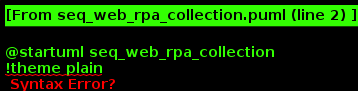

The diagram above was rendered by PlantUML. Its source (embedded in the PNG):
@startuml seq_web_rpa_collection
!theme plain
skinparam backgroundColor #FFFFFF
skinparam sequenceMessageAlign center
skinparam responseMessageBelowArrow true

actor User as user
participant "Web UI" as ui
participant "API Gateway" as gateway
participant "Master\nDataSource Service" as master
database "PostgreSQL" as db
queue "RabbitMQ" as mq
participant "Worker\nRPA Collector" as worker
participant "Playwright\nHeadless Browser" as playwright
participant "Target Website" as website

autonumber

== 配置数据源 ==

user -> ui: 填写网页数据源配置\n(URL, 请求头, 代理等)
ui -> gateway: POST /api/v1/datasources\n{type: "web_rpa", config: {...}}
gateway -> gateway: 验证JWT Token
gateway -> master: 创建数据源请求
master -> db: INSERT datasource配置\n(status: "draft")
master --> gateway: 返回数据源ID
gateway --> ui: 200 OK {datasource_id}
ui --> user: 显示数据源ID

== 配置字段提取规则 ==

user -> ui: 配置字段提取规则\n(CSS选择器/XPath/正则)
note right of user
  用户配置示例：
  - title: CSS ".article-title"
  - date: XPath "//span[@class='time']"
  - content: CSS ".article-content"
end note

ui -> gateway: PUT /api/v1/datasources/{id}/rules\n{fields: [...]}
gateway -> master: 更新提取规则
master -> db: UPDATE datasource\nSET extraction_rules = {...}
master --> gateway: 200 OK
gateway --> ui: 配置已保存
ui --> user: 提示保存成功

== 测试采集 ==

user -> ui: 点击"测试采集"按钮
ui -> gateway: POST /api/v1/datasources/{id}/test
gateway -> master: 创建测试任务

master -> mq: 发布测试任务到高优先级队列\n{task_id, datasource_id, type: "test"}
note right of mq
  任务消息包含：
  - 数据源配置（URL、请求头）
  - 提取规则（CSS/XPath/正则）
  - RPA配置（浏览器类型、超时）
end note

master --> gateway: 202 Accepted {task_id}
gateway --> ui: 返回任务ID
ui --> user: 显示"正在测试..."

== Worker执行RPA采集 ==

worker -> mq: 从队列获取任务\n(long polling)
mq --> worker: 返回任务消息

worker -> db: 查询数据源配置\nSELECT * FROM datasources WHERE id = ?
db --> worker: 返回配置详情

worker -> playwright: 启动无头浏览器\nlaunchBrowser({headless: true})
playwright --> worker: 返回浏览器实例

worker -> playwright: 创建新页面\nnewPage()
playwright --> worker: 返回页面实例

worker -> playwright: 设置User-Agent和请求头\nsetUserAgent(), setExtraHTTPHeaders()

worker -> playwright: 访问目标URL\ngoto(url, {waitUntil: 'domcontentloaded'})
playwright -> website: HTTP GET请求
website --> playwright: 返回HTML响应

playwright -> playwright: 渲染页面，执行JavaScript
playwright -> playwright: 等待页面加载完成

playwright --> worker: 页面加载成功

worker -> playwright: 提取字段数据\nevaluate(CSS选择器/XPath)
note right of worker
  根据用户配置的规则提取：
  - title: page.$('.article-title')
  - date: page.$x('//span[@class="time"]')
  - content: page.$('.article-content')
end note

playwright --> worker: 返回提取的数据数组

worker -> worker: 应用数据清洗规则\n(去除HTML标签、格式转换)

worker -> playwright: 关闭浏览器\nbrowser.close()

== 返回测试结果 ==

worker -> db: 保存测试结果\nINSERT INTO test_results\n{task_id, data: [...], status: "success"}

worker -> master: 通过RabbitMQ回调\n上报任务完成状态
note right of worker
  结果包含：
  - 提取到的数据条数
  - 前3条数据示例
  - 执行耗时
  - 是否有错误
end note

master -> db: UPDATE datasource\nSET test_status = "success",\nlast_test_time = NOW()

== 轮询获取结果（或WebSocket推送） ==

ui -> gateway: GET /api/v1/tasks/{task_id}/result\n(轮询或WebSocket)
gateway -> master: 查询任务结果
master -> db: SELECT * FROM test_results\nWHERE task_id = ?
db --> master: 返回测试结果数据
master --> gateway: 返回结果JSON
gateway --> ui: 200 OK {status: "success", data: [...]}

ui --> user: 展示测试结果\n- 提取到50条数据\n- 显示前3条预览\n- 执行耗时: 3.5秒

== 保存数据源 ==

user -> ui: 点击"保存"按钮
ui -> gateway: PUT /api/v1/datasources/{id}/publish
gateway -> master: 发布数据源
master -> db: UPDATE datasource\nSET status = "active",\npublished_at = NOW()
master --> gateway: 200 OK
gateway --> ui: 数据源已发布
ui --> user: 提示"数据源配置成功"

@enduml